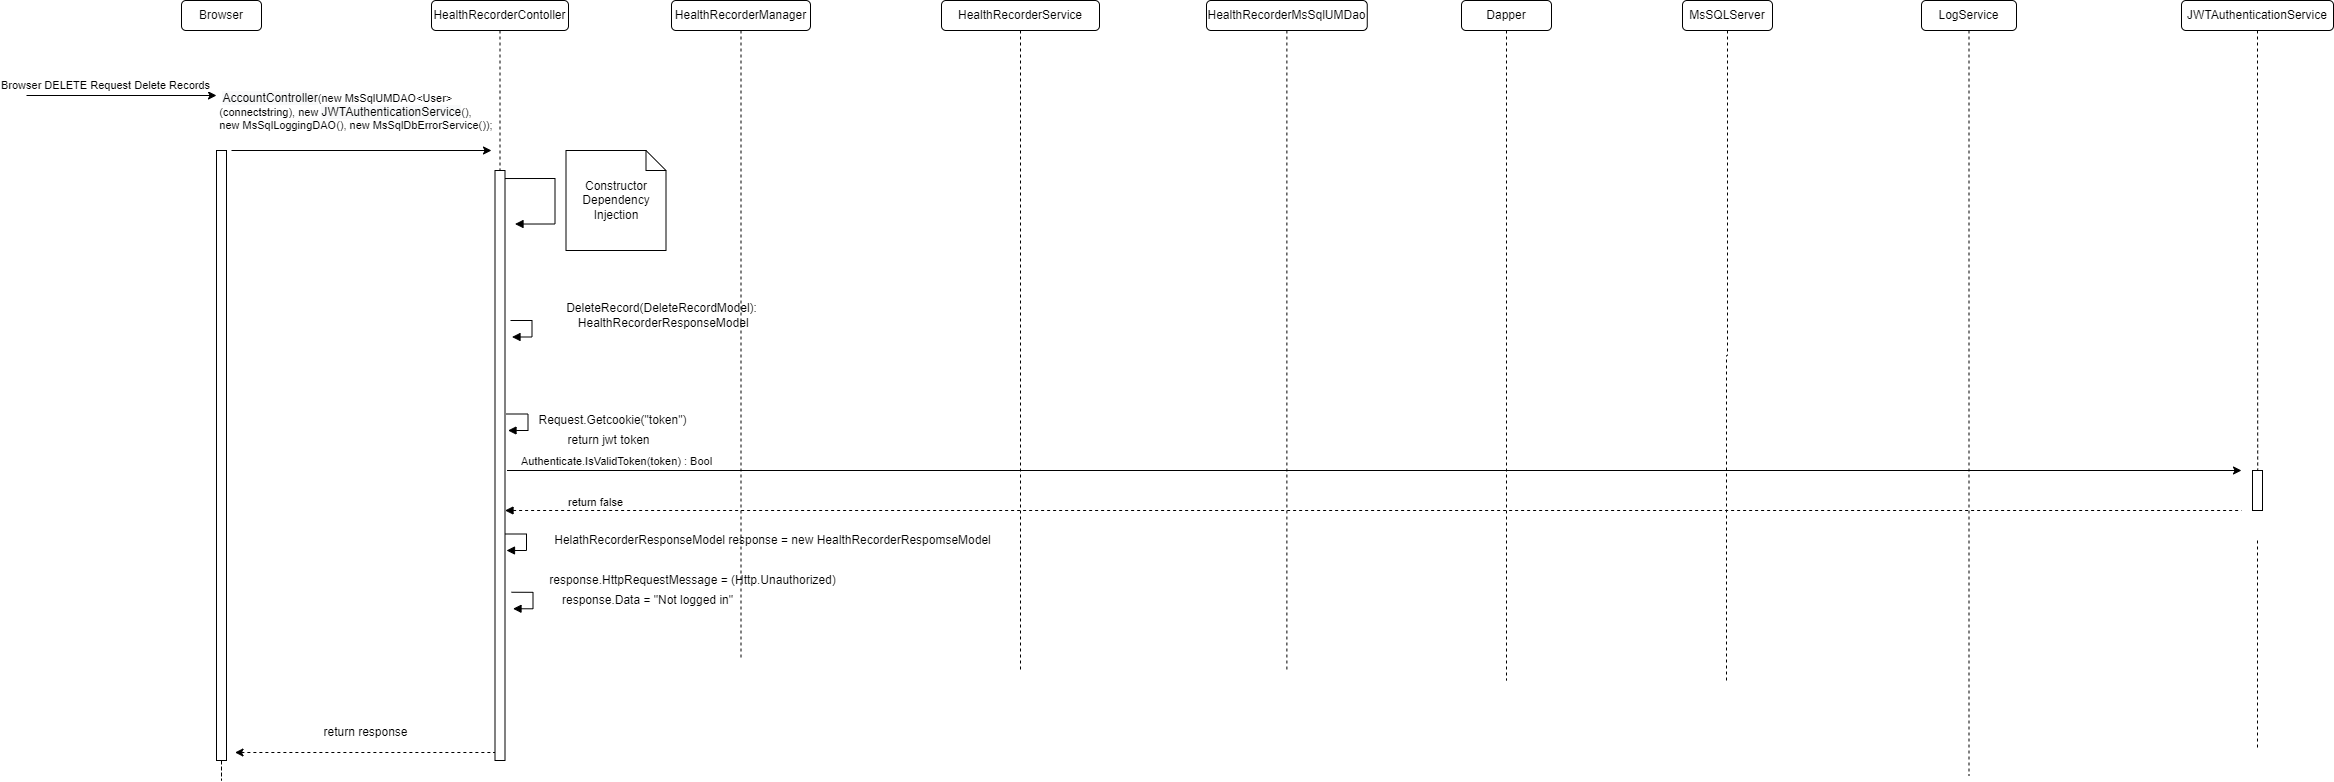

The diagram above was exported from draw.io. Its source (the exported page's mxGraphModel, read from the mxfile embedded in the PNG):
<mxGraphModel dx="1806" dy="820" grid="1" gridSize="10" guides="1" tooltips="1" connect="1" arrows="1" fold="1" page="1" pageScale="1" pageWidth="850" pageHeight="1100" math="0" shadow="0">
  <root>
    <mxCell id="0" />
    <mxCell id="1" parent="0" />
    <mxCell id="vNTHfav4crYdJekmvwCE-1" value="HealthRecorderContoller" style="rounded=1;whiteSpace=wrap;html=1;" vertex="1" parent="1">
      <mxGeometry x="435" y="190" width="137" height="30" as="geometry" />
    </mxCell>
    <mxCell id="vNTHfav4crYdJekmvwCE-2" value="HealthRecorderService" style="rounded=1;whiteSpace=wrap;html=1;" vertex="1" parent="1">
      <mxGeometry x="945" y="190" width="158" height="30" as="geometry" />
    </mxCell>
    <mxCell id="vNTHfav4crYdJekmvwCE-3" value="MsSQLServer" style="rounded=1;whiteSpace=wrap;html=1;" vertex="1" parent="1">
      <mxGeometry x="1686" y="190" width="90" height="30" as="geometry" />
    </mxCell>
    <mxCell id="vNTHfav4crYdJekmvwCE-4" value="HealthRecorderManager" style="rounded=1;whiteSpace=wrap;html=1;" vertex="1" parent="1">
      <mxGeometry x="675" y="190" width="139" height="30" as="geometry" />
    </mxCell>
    <mxCell id="vNTHfav4crYdJekmvwCE-5" style="edgeStyle=orthogonalEdgeStyle;rounded=0;orthogonalLoop=1;jettySize=auto;html=1;dashed=1;startArrow=none;startFill=0;endArrow=none;endFill=0;" edge="1" parent="1" source="vNTHfav4crYdJekmvwCE-6">
      <mxGeometry relative="1" as="geometry">
        <mxPoint x="1290.375" y="860" as="targetPoint" />
      </mxGeometry>
    </mxCell>
    <mxCell id="vNTHfav4crYdJekmvwCE-6" value="HealthRecorderMsSqlUMDao" style="rounded=1;whiteSpace=wrap;html=1;" vertex="1" parent="1">
      <mxGeometry x="1210" y="190" width="160.75" height="30" as="geometry" />
    </mxCell>
    <mxCell id="vNTHfav4crYdJekmvwCE-7" value="LogService" style="rounded=1;whiteSpace=wrap;html=1;" vertex="1" parent="1">
      <mxGeometry x="1925" y="190" width="95" height="30" as="geometry" />
    </mxCell>
    <mxCell id="vNTHfav4crYdJekmvwCE-8" value="Browser" style="rounded=1;whiteSpace=wrap;html=1;" vertex="1" parent="1">
      <mxGeometry x="185" y="190" width="80" height="30" as="geometry" />
    </mxCell>
    <mxCell id="vNTHfav4crYdJekmvwCE-9" value="Dapper" style="rounded=1;whiteSpace=wrap;html=1;" vertex="1" parent="1">
      <mxGeometry x="1465" y="190" width="90" height="30" as="geometry" />
    </mxCell>
    <mxCell id="vNTHfav4crYdJekmvwCE-10" value="" style="endArrow=classic;html=1;rounded=0;" edge="1" parent="1">
      <mxGeometry width="50" height="50" relative="1" as="geometry">
        <mxPoint x="30" y="285" as="sourcePoint" />
        <mxPoint x="220" y="285" as="targetPoint" />
      </mxGeometry>
    </mxCell>
    <mxCell id="vNTHfav4crYdJekmvwCE-11" value="Browser DELETE Request Delete Records" style="edgeLabel;html=1;align=center;verticalAlign=middle;resizable=0;points=[];" vertex="1" connectable="0" parent="vNTHfav4crYdJekmvwCE-10">
      <mxGeometry x="0.5669" y="-1" relative="1" as="geometry">
        <mxPoint x="-71" y="-12" as="offset" />
      </mxGeometry>
    </mxCell>
    <mxCell id="vNTHfav4crYdJekmvwCE-12" value="" style="endArrow=classic;html=1;rounded=0;" edge="1" parent="1">
      <mxGeometry width="50" height="50" relative="1" as="geometry">
        <mxPoint x="235" y="340" as="sourcePoint" />
        <mxPoint x="495" y="340" as="targetPoint" />
      </mxGeometry>
    </mxCell>
    <mxCell id="vNTHfav4crYdJekmvwCE-13" value="&lt;div style=&quot;text-align: left&quot;&gt;&amp;nbsp;&lt;span style=&quot;font-size: 12px ; text-align: center ; background-color: rgb(248 , 249 , 250)&quot;&gt;AccountController&lt;/span&gt;(new MsSqlUMDAO&amp;lt;User&amp;gt;&lt;br&gt;&lt;/div&gt;&lt;div style=&quot;text-align: left&quot;&gt;(connectstring), new&amp;nbsp;&lt;span style=&quot;font-size: 12px ; text-align: center ; background-color: rgb(248 , 249 , 250)&quot;&gt;JWTAuthenticationService&lt;/span&gt;(),&amp;nbsp;&lt;/div&gt;&lt;div style=&quot;text-align: left&quot;&gt;new MsSqlLoggingDAO(), new MsSqlDbErrorService());&amp;nbsp;&lt;/div&gt;" style="edgeLabel;html=1;align=center;verticalAlign=middle;resizable=0;points=[];" vertex="1" connectable="0" parent="vNTHfav4crYdJekmvwCE-12">
      <mxGeometry x="0.5669" y="-1" relative="1" as="geometry">
        <mxPoint x="-79" y="-41" as="offset" />
      </mxGeometry>
    </mxCell>
    <mxCell id="vNTHfav4crYdJekmvwCE-14" value="" style="endArrow=block;endFill=1;html=1;edgeStyle=orthogonalEdgeStyle;align=left;verticalAlign=top;rounded=0;" edge="1" parent="1">
      <mxGeometry x="-1" relative="1" as="geometry">
        <mxPoint x="508.5" y="368.02999999999975" as="sourcePoint" />
        <mxPoint x="518.5" y="413.5300000000002" as="targetPoint" />
        <Array as="points">
          <mxPoint x="558.5" y="368.03" />
          <mxPoint x="558.5" y="413.03" />
        </Array>
      </mxGeometry>
    </mxCell>
    <mxCell id="vNTHfav4crYdJekmvwCE-15" value="Constructor Dependency Injection" style="shape=note;size=20;whiteSpace=wrap;html=1;" vertex="1" parent="1">
      <mxGeometry x="569.5" y="340" width="100" height="100" as="geometry" />
    </mxCell>
    <mxCell id="vNTHfav4crYdJekmvwCE-16" style="edgeStyle=orthogonalEdgeStyle;rounded=0;orthogonalLoop=1;jettySize=auto;html=1;dashed=1;endArrow=none;endFill=0;entryX=0.521;entryY=-0.012;entryDx=0;entryDy=0;entryPerimeter=0;" edge="1" parent="1" source="vNTHfav4crYdJekmvwCE-17" target="vNTHfav4crYdJekmvwCE-42">
      <mxGeometry relative="1" as="geometry">
        <mxPoint x="2261" y="610" as="targetPoint" />
      </mxGeometry>
    </mxCell>
    <mxCell id="vNTHfav4crYdJekmvwCE-17" value="JWTAuthenticationService" style="rounded=1;whiteSpace=wrap;html=1;" vertex="1" parent="1">
      <mxGeometry x="2185" y="190" width="152" height="30" as="geometry" />
    </mxCell>
    <mxCell id="vNTHfav4crYdJekmvwCE-18" style="edgeStyle=orthogonalEdgeStyle;rounded=0;orthogonalLoop=1;jettySize=auto;html=1;dashed=1;startArrow=none;startFill=0;endArrow=none;endFill=0;" edge="1" parent="1">
      <mxGeometry relative="1" as="geometry">
        <mxPoint x="2261" y="940" as="targetPoint" />
        <mxPoint x="2261" y="730" as="sourcePoint" />
      </mxGeometry>
    </mxCell>
    <mxCell id="vNTHfav4crYdJekmvwCE-19" value="" style="html=1;points=[];perimeter=orthogonalPerimeter;" vertex="1" parent="1">
      <mxGeometry x="498.5" y="360" width="10" height="590" as="geometry" />
    </mxCell>
    <mxCell id="vNTHfav4crYdJekmvwCE-20" value="" style="edgeStyle=orthogonalEdgeStyle;rounded=0;orthogonalLoop=1;jettySize=auto;html=1;dashed=1;endArrow=none;endFill=0;" edge="1" parent="1" source="vNTHfav4crYdJekmvwCE-1" target="vNTHfav4crYdJekmvwCE-19">
      <mxGeometry relative="1" as="geometry">
        <mxPoint x="504" y="1010" as="targetPoint" />
        <mxPoint x="503.5" y="220" as="sourcePoint" />
      </mxGeometry>
    </mxCell>
    <mxCell id="vNTHfav4crYdJekmvwCE-21" value="" style="edgeStyle=orthogonalEdgeStyle;rounded=0;orthogonalLoop=1;jettySize=auto;html=1;dashed=1;endArrow=none;endFill=0;" edge="1" parent="1" source="vNTHfav4crYdJekmvwCE-4">
      <mxGeometry relative="1" as="geometry">
        <mxPoint x="744.5" y="850" as="targetPoint" />
        <mxPoint x="744.5" y="220" as="sourcePoint" />
      </mxGeometry>
    </mxCell>
    <mxCell id="vNTHfav4crYdJekmvwCE-22" value="" style="edgeStyle=orthogonalEdgeStyle;rounded=0;orthogonalLoop=1;jettySize=auto;html=1;dashed=1;endArrow=none;endFill=0;" edge="1" parent="1" source="vNTHfav4crYdJekmvwCE-9">
      <mxGeometry relative="1" as="geometry">
        <mxPoint x="1510" y="870" as="targetPoint" />
        <mxPoint x="1510" y="220" as="sourcePoint" />
      </mxGeometry>
    </mxCell>
    <mxCell id="vNTHfav4crYdJekmvwCE-23" value="" style="edgeStyle=orthogonalEdgeStyle;rounded=0;orthogonalLoop=1;jettySize=auto;html=1;dashed=1;endArrow=none;endFill=0;" edge="1" parent="1" source="vNTHfav4crYdJekmvwCE-3">
      <mxGeometry relative="1" as="geometry">
        <mxPoint x="1730" y="870" as="targetPoint" />
        <mxPoint x="1731" y="220" as="sourcePoint" />
      </mxGeometry>
    </mxCell>
    <mxCell id="vNTHfav4crYdJekmvwCE-24" value="" style="edgeStyle=orthogonalEdgeStyle;rounded=0;orthogonalLoop=1;jettySize=auto;html=1;dashed=1;endArrow=none;endFill=0;" edge="1" parent="1" source="vNTHfav4crYdJekmvwCE-2">
      <mxGeometry relative="1" as="geometry">
        <mxPoint x="1024" y="860" as="targetPoint" />
        <mxPoint x="1024" y="220" as="sourcePoint" />
      </mxGeometry>
    </mxCell>
    <mxCell id="vNTHfav4crYdJekmvwCE-25" style="edgeStyle=orthogonalEdgeStyle;rounded=0;orthogonalLoop=1;jettySize=auto;html=1;dashed=1;startArrow=none;startFill=0;endArrow=none;endFill=0;" edge="1" parent="1" source="vNTHfav4crYdJekmvwCE-26">
      <mxGeometry relative="1" as="geometry">
        <mxPoint x="225" y="850" as="targetPoint" />
      </mxGeometry>
    </mxCell>
    <mxCell id="vNTHfav4crYdJekmvwCE-26" value="" style="html=1;points=[];perimeter=orthogonalPerimeter;" vertex="1" parent="1">
      <mxGeometry x="220" y="340" width="10" height="610" as="geometry" />
    </mxCell>
    <mxCell id="vNTHfav4crYdJekmvwCE-27" value="" style="endArrow=none;html=1;rounded=0;endFill=0;dashed=1;startArrow=classic;startFill=1;" edge="1" parent="1">
      <mxGeometry width="50" height="50" relative="1" as="geometry">
        <mxPoint x="238.5" y="942" as="sourcePoint" />
        <mxPoint x="498.5" y="942" as="targetPoint" />
      </mxGeometry>
    </mxCell>
    <mxCell id="vNTHfav4crYdJekmvwCE-28" value="return response" style="text;html=1;align=center;verticalAlign=middle;resizable=0;points=[];autosize=1;strokeColor=none;fillColor=none;" vertex="1" parent="1">
      <mxGeometry x="318.5" y="912" width="100" height="20" as="geometry" />
    </mxCell>
    <mxCell id="vNTHfav4crYdJekmvwCE-29" value="" style="edgeStyle=orthogonalEdgeStyle;rounded=0;orthogonalLoop=1;jettySize=auto;html=1;dashed=1;endArrow=none;endFill=0;" edge="1" parent="1" source="vNTHfav4crYdJekmvwCE-7">
      <mxGeometry relative="1" as="geometry">
        <mxPoint x="1972.5" y="965" as="targetPoint" />
        <Array as="points" />
        <mxPoint x="1973" y="220" as="sourcePoint" />
      </mxGeometry>
    </mxCell>
    <mxCell id="vNTHfav4crYdJekmvwCE-30" value="" style="endArrow=block;endFill=1;html=1;edgeStyle=orthogonalEdgeStyle;align=left;verticalAlign=top;rounded=0;" edge="1" parent="1">
      <mxGeometry x="-1" relative="1" as="geometry">
        <mxPoint x="510" y="603.4999999999998" as="sourcePoint" />
        <mxPoint x="511.5" y="620" as="targetPoint" />
        <Array as="points">
          <mxPoint x="531.5" y="604" />
          <mxPoint x="531.5" y="620" />
          <mxPoint x="511.5" y="620" />
        </Array>
      </mxGeometry>
    </mxCell>
    <mxCell id="vNTHfav4crYdJekmvwCE-31" value="Request.Getcookie(&quot;token&quot;)" style="text;html=1;align=center;verticalAlign=middle;resizable=0;points=[];autosize=1;strokeColor=none;fillColor=none;" vertex="1" parent="1">
      <mxGeometry x="535.5" y="600" width="160" height="20" as="geometry" />
    </mxCell>
    <mxCell id="vNTHfav4crYdJekmvwCE-32" value="return jwt token" style="text;html=1;align=center;verticalAlign=middle;resizable=0;points=[];autosize=1;strokeColor=none;fillColor=none;" vertex="1" parent="1">
      <mxGeometry x="561.5" y="620" width="100" height="20" as="geometry" />
    </mxCell>
    <mxCell id="vNTHfav4crYdJekmvwCE-33" value="" style="endArrow=block;endFill=1;html=1;edgeStyle=orthogonalEdgeStyle;align=left;verticalAlign=top;rounded=0;" edge="1" parent="1">
      <mxGeometry x="-1" relative="1" as="geometry">
        <mxPoint x="514" y="509.9999999999998" as="sourcePoint" />
        <mxPoint x="515.5" y="526.5" as="targetPoint" />
        <Array as="points">
          <mxPoint x="535.5" y="510.5" />
          <mxPoint x="535.5" y="526.5" />
          <mxPoint x="515.5" y="526.5" />
        </Array>
      </mxGeometry>
    </mxCell>
    <mxCell id="vNTHfav4crYdJekmvwCE-34" value="DeleteRecord(DeleteRecordModel):&lt;br&gt;&amp;nbsp;HealthRecorderResponseModel" style="text;html=1;align=center;verticalAlign=middle;resizable=0;points=[];autosize=1;strokeColor=none;fillColor=none;" vertex="1" parent="1">
      <mxGeometry x="560" y="490" width="210" height="30" as="geometry" />
    </mxCell>
    <mxCell id="vNTHfav4crYdJekmvwCE-35" value="" style="endArrow=block;endFill=1;html=1;edgeStyle=orthogonalEdgeStyle;align=left;verticalAlign=top;rounded=0;" edge="1" parent="1">
      <mxGeometry x="-1" relative="1" as="geometry">
        <mxPoint x="508.5" y="723.4999999999998" as="sourcePoint" />
        <mxPoint x="510" y="740" as="targetPoint" />
        <Array as="points">
          <mxPoint x="530" y="724" />
          <mxPoint x="530" y="740" />
          <mxPoint x="510" y="740" />
        </Array>
      </mxGeometry>
    </mxCell>
    <mxCell id="vNTHfav4crYdJekmvwCE-36" value="HelathRecorderResponseModel response = new HealthRecorderRespomseModel" style="text;html=1;align=center;verticalAlign=middle;resizable=0;points=[];autosize=1;strokeColor=none;fillColor=none;" vertex="1" parent="1">
      <mxGeometry x="551.25" y="720" width="450" height="20" as="geometry" />
    </mxCell>
    <mxCell id="vNTHfav4crYdJekmvwCE-37" value="response.HttpRequestMessage = (Http.Unauthorized)" style="text;html=1;align=center;verticalAlign=middle;resizable=0;points=[];autosize=1;strokeColor=none;fillColor=none;" vertex="1" parent="1">
      <mxGeometry x="546.05" y="760" width="300" height="20" as="geometry" />
    </mxCell>
    <mxCell id="vNTHfav4crYdJekmvwCE-38" value="" style="endArrow=classic;html=1;rounded=0;edgeStyle=orthogonalEdgeStyle;" edge="1" parent="1">
      <mxGeometry relative="1" as="geometry">
        <mxPoint x="510.5" y="660" as="sourcePoint" />
        <mxPoint x="2245" y="660" as="targetPoint" />
      </mxGeometry>
    </mxCell>
    <mxCell id="vNTHfav4crYdJekmvwCE-39" value="Authenticate.IsValidToken(token) : Bool" style="edgeLabel;resizable=0;html=1;align=center;verticalAlign=middle;" connectable="0" vertex="1" parent="vNTHfav4crYdJekmvwCE-38">
      <mxGeometry relative="1" as="geometry">
        <mxPoint x="-758" y="-10" as="offset" />
      </mxGeometry>
    </mxCell>
    <mxCell id="vNTHfav4crYdJekmvwCE-40" value="" style="endArrow=none;endFill=0;html=1;edgeStyle=orthogonalEdgeStyle;align=left;verticalAlign=top;rounded=0;startArrow=block;startFill=1;dashed=1;" edge="1" parent="1">
      <mxGeometry x="-1" relative="1" as="geometry">
        <mxPoint x="508.5" y="700" as="sourcePoint" />
        <mxPoint x="2245" y="700" as="targetPoint" />
        <Array as="points">
          <mxPoint x="1831" y="700" />
        </Array>
      </mxGeometry>
    </mxCell>
    <mxCell id="vNTHfav4crYdJekmvwCE-41" value="return false" style="edgeLabel;resizable=0;html=1;align=left;verticalAlign=bottom;" connectable="0" vertex="1" parent="vNTHfav4crYdJekmvwCE-40">
      <mxGeometry x="-1" relative="1" as="geometry">
        <mxPoint x="61" as="offset" />
      </mxGeometry>
    </mxCell>
    <mxCell id="vNTHfav4crYdJekmvwCE-42" value="" style="html=1;points=[];perimeter=orthogonalPerimeter;" vertex="1" parent="1">
      <mxGeometry x="2256" y="660" width="10" height="40" as="geometry" />
    </mxCell>
    <mxCell id="iA4Mi1mcGSPfMGBmSsrH-1" value="response.Data = &quot;Not logged in&quot;" style="text;html=1;align=center;verticalAlign=middle;resizable=0;points=[];autosize=1;strokeColor=none;fillColor=none;" vertex="1" parent="1">
      <mxGeometry x="556.05" y="780" width="190" height="20" as="geometry" />
    </mxCell>
    <mxCell id="iA4Mi1mcGSPfMGBmSsrH-2" value="" style="endArrow=block;endFill=1;html=1;edgeStyle=orthogonalEdgeStyle;align=left;verticalAlign=top;rounded=0;" edge="1" parent="1">
      <mxGeometry x="-1" relative="1" as="geometry">
        <mxPoint x="515" y="781.75" as="sourcePoint" />
        <mxPoint x="516.5" y="798.25" as="targetPoint" />
        <Array as="points">
          <mxPoint x="536.5" y="782.25" />
          <mxPoint x="536.5" y="798.25" />
          <mxPoint x="516.5000000000001" y="798.25" />
        </Array>
      </mxGeometry>
    </mxCell>
  </root>
</mxGraphModel>